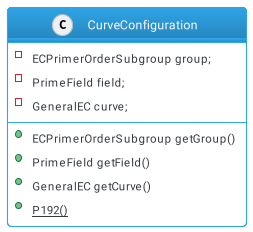

The diagram above was rendered by PlantUML. Its source (embedded in the PNG):
@startuml curve
!include themes/puml-theme-cerulean-outline.puml
skinparam backgroundColor #FFFFFF
class CurveConfiguration {
    - ECPrimerOrderSubgroup group;
    - PrimeField field;
    - GeneralEC curve;
    + ECPrimerOrderSubgroup getGroup()
    + PrimeField getField()
    + GeneralEC getCurve()
    + {static} P192()
}
@enduml